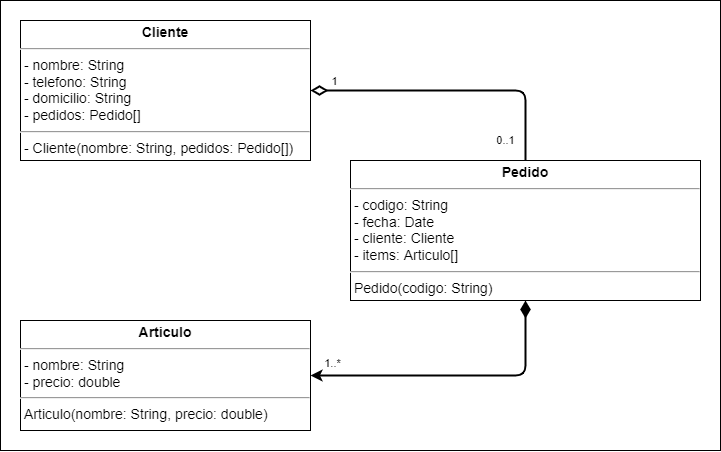

The diagram above was exported from draw.io. Its source (the exported page's mxGraphModel, read from the mxfile embedded in the PNG):
<mxGraphModel dx="1848" dy="662" grid="1" gridSize="10" guides="1" tooltips="1" connect="1" arrows="1" fold="1" page="1" pageScale="1" pageWidth="827" pageHeight="1169" math="0" shadow="0">
  <root>
    <mxCell id="0" />
    <mxCell id="1" parent="0" />
    <mxCell id="3EtN-2omFHOpX5m-fiUx-1" value="&lt;font style=&quot;font-size: 16px;&quot;&gt;&lt;font style=&quot;font-size: 16px;&quot;&gt;&lt;br&gt;&lt;/font&gt;&lt;/font&gt;" style="rounded=0;whiteSpace=wrap;html=1;align=left;verticalAlign=top;fontSize=30;fontStyle=1;spacingTop=10;spacing=2;spacingLeft=20;fontFamily=Verdana;" parent="1" vertex="1">
      <mxGeometry x="-690" y="180" width="720" height="450" as="geometry" />
    </mxCell>
    <mxCell id="s7XGGa3E602kKz4voKHX-2" style="edgeStyle=orthogonalEdgeStyle;rounded=1;orthogonalLoop=1;jettySize=auto;html=1;entryX=0.5;entryY=0;entryDx=0;entryDy=0;strokeWidth=2;startArrow=diamondThin;startFill=0;startSize=12;endArrow=none;endFill=0;exitX=1;exitY=0.5;exitDx=0;exitDy=0;" parent="1" source="oKbFo3Jpk0zhzwguV7k_-7" target="oKbFo3Jpk0zhzwguV7k_-14" edge="1">
      <mxGeometry relative="1" as="geometry">
        <mxPoint x="-85" y="240" as="sourcePoint" />
      </mxGeometry>
    </mxCell>
    <mxCell id="ZADtgm8TCH7f_pvP6T1m-1" value="0..1" style="edgeLabel;html=1;align=center;verticalAlign=middle;resizable=0;points=[];" vertex="1" connectable="0" parent="s7XGGa3E602kKz4voKHX-2">
      <mxGeometry x="0.8561" relative="1" as="geometry">
        <mxPoint x="-21" as="offset" />
      </mxGeometry>
    </mxCell>
    <mxCell id="ZADtgm8TCH7f_pvP6T1m-2" value="1" style="edgeLabel;html=1;align=center;verticalAlign=middle;resizable=0;points=[];" vertex="1" connectable="0" parent="s7XGGa3E602kKz4voKHX-2">
      <mxGeometry x="-0.8333" y="1" relative="1" as="geometry">
        <mxPoint y="-9" as="offset" />
      </mxGeometry>
    </mxCell>
    <mxCell id="oKbFo3Jpk0zhzwguV7k_-7" value="&lt;p style=&quot;margin: 4px 0px 0px; text-align: center; font-size: 14px;&quot;&gt;&lt;b&gt;Cliente&lt;/b&gt;&lt;br&gt;&lt;/p&gt;&lt;hr style=&quot;font-size: 14px;&quot;&gt;&lt;p style=&quot;margin: 0px 0px 0px 4px; font-size: 14px;&quot;&gt;&lt;/p&gt;&lt;span style=&quot;background-color: initial;&quot;&gt;&amp;nbsp;- nombre: String&lt;br&gt;&lt;/span&gt;&amp;nbsp;- telefono: String&lt;br&gt;&amp;nbsp;- domicilio: String&lt;br&gt;&amp;nbsp;- pedidos: Pedido[]&amp;nbsp; &amp;nbsp;&lt;br&gt;&lt;hr style=&quot;font-size: 14px;&quot;&gt;&lt;p style=&quot;margin: 0px 0px 0px 4px;&quot;&gt;- Cliente(nombre: String, pedidos: Pedido[])&lt;/p&gt;" style="verticalAlign=top;align=left;overflow=fill;fontSize=14;fontFamily=Helvetica;html=1;" parent="1" vertex="1">
      <mxGeometry x="-670" y="200" width="290" height="140" as="geometry" />
    </mxCell>
    <mxCell id="s7XGGa3E602kKz4voKHX-1" style="edgeStyle=orthogonalEdgeStyle;orthogonalLoop=1;jettySize=auto;html=1;strokeWidth=2;entryX=1;entryY=0.5;entryDx=0;entryDy=0;exitX=0.5;exitY=1;exitDx=0;exitDy=0;rounded=1;startArrow=diamondThin;startFill=1;startSize=12;endArrow=classic;endFill=1;" parent="1" source="oKbFo3Jpk0zhzwguV7k_-14" target="qbDrnO6mqDltZ5qCohPH-6" edge="1">
      <mxGeometry relative="1" as="geometry" />
    </mxCell>
    <mxCell id="s7XGGa3E602kKz4voKHX-11" value="1..*" style="edgeLabel;html=1;align=center;verticalAlign=middle;resizable=0;points=[];" parent="s7XGGa3E602kKz4voKHX-1" vertex="1" connectable="0">
      <mxGeometry x="-0.1333" y="-2" relative="1" as="geometry">
        <mxPoint x="-143" y="-11" as="offset" />
      </mxGeometry>
    </mxCell>
    <mxCell id="oKbFo3Jpk0zhzwguV7k_-14" value="&lt;p style=&quot;margin: 4px 0px 0px; text-align: center; font-size: 14px;&quot;&gt;&lt;b&gt;Pedido&lt;/b&gt;&lt;/p&gt;&lt;hr style=&quot;font-size: 14px;&quot;&gt;&lt;p style=&quot;margin: 0px 0px 0px 4px; font-size: 14px;&quot;&gt;&lt;/p&gt;&amp;nbsp;&lt;span style=&quot;background-color: initial;&quot;&gt;- codigo: String&lt;br&gt;&lt;/span&gt;&amp;nbsp;- fecha: Date&lt;br&gt;&amp;nbsp;- cliente: Cliente&lt;br&gt;&amp;nbsp;- items: Articulo[]&lt;br&gt;&lt;hr style=&quot;font-size: 14px;&quot;&gt;&lt;p style=&quot;margin: 0px 0px 0px 4px; font-size: 14px;&quot;&gt;Pedido(codigo: String)&lt;/p&gt;" style="verticalAlign=top;align=left;overflow=fill;fontSize=14;fontFamily=Helvetica;html=1;" parent="1" vertex="1">
      <mxGeometry x="-340" y="340" width="350" height="140" as="geometry" />
    </mxCell>
    <mxCell id="qbDrnO6mqDltZ5qCohPH-6" value="&lt;p style=&quot;margin: 4px 0px 0px; text-align: center; font-size: 14px;&quot;&gt;&lt;b&gt;Articulo&lt;/b&gt;&lt;br&gt;&lt;/p&gt;&lt;hr style=&quot;font-size: 14px;&quot;&gt;&lt;p style=&quot;margin: 0px 0px 0px 4px; font-size: 14px;&quot;&gt;&lt;/p&gt;&amp;nbsp;&lt;span style=&quot;background-color: initial;&quot;&gt;- nombre: String&lt;br&gt;&lt;/span&gt;&amp;nbsp;&lt;span style=&quot;background-color: initial;&quot;&gt;- precio: double&lt;/span&gt;&lt;br&gt;&lt;hr style=&quot;font-size: 14px;&quot;&gt;&lt;p style=&quot;margin: 0px 0px 0px 4px; font-size: 14px;&quot;&gt;Articulo(nombre: String, precio: double)&lt;/p&gt;" style="verticalAlign=top;align=left;overflow=fill;fontSize=14;fontFamily=Helvetica;html=1;" parent="1" vertex="1">
      <mxGeometry x="-670" y="500" width="290" height="110" as="geometry" />
    </mxCell>
  </root>
</mxGraphModel>